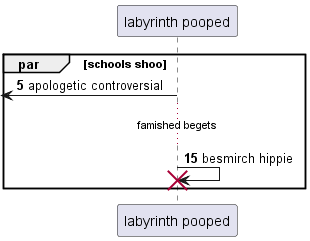

The diagram above was rendered by PlantUML. Its source (embedded in the PNG):
@startuml
participant "labyrinth pooped" as 0
autonumber 5 10
par schools shoo
 [<- 0: apologetic controversial
...famished begets...
0 -> 0!! : besmirch hippie
end
@enduml